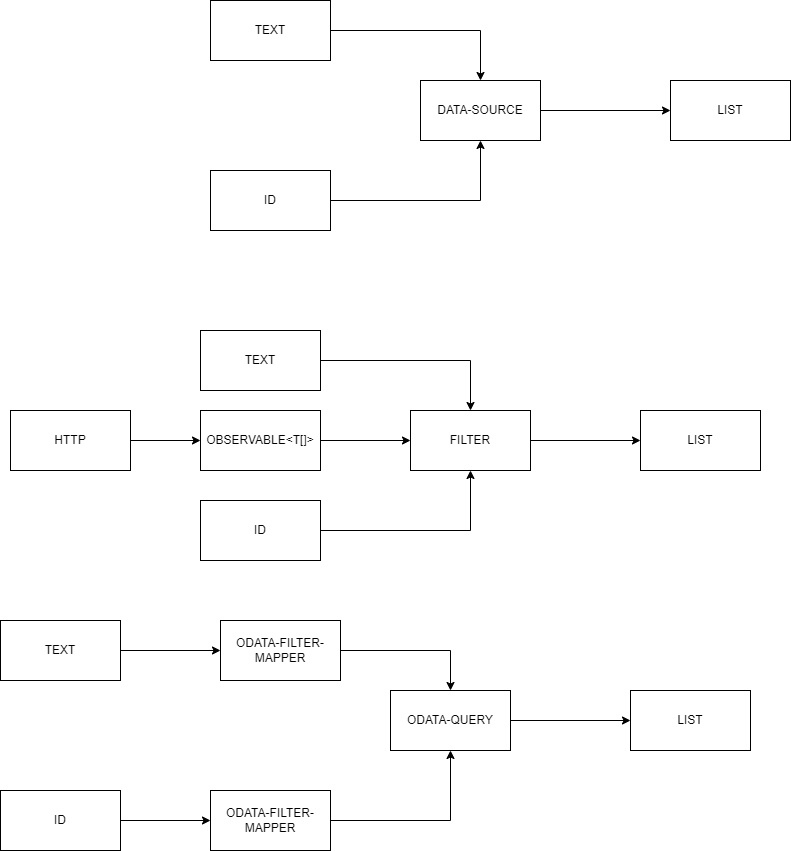

The diagram above was exported from draw.io. Its source (the exported page's mxGraphModel, read from the mxfile embedded in the PNG):
<mxGraphModel dx="1822" dy="786" grid="1" gridSize="10" guides="1" tooltips="1" connect="1" arrows="1" fold="1" page="0" pageScale="1" pageWidth="850" pageHeight="1100" math="0" shadow="0">
  <root>
    <mxCell id="0" />
    <mxCell id="1" parent="0" />
    <mxCell id="nPJqegjKoWHsJOiyyeA3-5" style="edgeStyle=orthogonalEdgeStyle;rounded=0;orthogonalLoop=1;jettySize=auto;html=1;exitX=1;exitY=0.5;exitDx=0;exitDy=0;entryX=0.5;entryY=0;entryDx=0;entryDy=0;" parent="1" source="1zjSRO8RoF436absiqbl-1" target="nPJqegjKoWHsJOiyyeA3-2" edge="1">
      <mxGeometry relative="1" as="geometry" />
    </mxCell>
    <mxCell id="1zjSRO8RoF436absiqbl-1" value="TEXT" style="rounded=0;whiteSpace=wrap;html=1;" parent="1" vertex="1">
      <mxGeometry x="140" y="140" width="120" height="60" as="geometry" />
    </mxCell>
    <mxCell id="nPJqegjKoWHsJOiyyeA3-6" style="edgeStyle=orthogonalEdgeStyle;rounded=0;orthogonalLoop=1;jettySize=auto;html=1;entryX=0.5;entryY=1;entryDx=0;entryDy=0;" parent="1" source="nPJqegjKoWHsJOiyyeA3-1" target="nPJqegjKoWHsJOiyyeA3-2" edge="1">
      <mxGeometry relative="1" as="geometry" />
    </mxCell>
    <mxCell id="nPJqegjKoWHsJOiyyeA3-1" value="ID" style="rounded=0;whiteSpace=wrap;html=1;" parent="1" vertex="1">
      <mxGeometry x="140" y="310" width="120" height="60" as="geometry" />
    </mxCell>
    <mxCell id="VrukqxszvRK-6uZTmMsZ-1" style="edgeStyle=orthogonalEdgeStyle;rounded=0;orthogonalLoop=1;jettySize=auto;html=1;exitX=1;exitY=0.5;exitDx=0;exitDy=0;entryX=0;entryY=0.5;entryDx=0;entryDy=0;" parent="1" source="nPJqegjKoWHsJOiyyeA3-2" target="nPJqegjKoWHsJOiyyeA3-3" edge="1">
      <mxGeometry relative="1" as="geometry" />
    </mxCell>
    <mxCell id="nPJqegjKoWHsJOiyyeA3-2" value="DATA-SOURCE" style="rounded=0;whiteSpace=wrap;html=1;" parent="1" vertex="1">
      <mxGeometry x="350" y="220" width="120" height="60" as="geometry" />
    </mxCell>
    <mxCell id="nPJqegjKoWHsJOiyyeA3-3" value="LIST" style="rounded=0;whiteSpace=wrap;html=1;" parent="1" vertex="1">
      <mxGeometry x="600" y="220" width="120" height="60" as="geometry" />
    </mxCell>
    <mxCell id="VrukqxszvRK-6uZTmMsZ-2" style="edgeStyle=orthogonalEdgeStyle;rounded=0;orthogonalLoop=1;jettySize=auto;html=1;exitX=1;exitY=0.5;exitDx=0;exitDy=0;entryX=0.5;entryY=0;entryDx=0;entryDy=0;" parent="1" source="VrukqxszvRK-6uZTmMsZ-3" target="VrukqxszvRK-6uZTmMsZ-6" edge="1">
      <mxGeometry relative="1" as="geometry" />
    </mxCell>
    <mxCell id="VrukqxszvRK-6uZTmMsZ-3" value="TEXT" style="rounded=0;whiteSpace=wrap;html=1;" parent="1" vertex="1">
      <mxGeometry x="130" y="470" width="120" height="60" as="geometry" />
    </mxCell>
    <mxCell id="VrukqxszvRK-6uZTmMsZ-4" style="edgeStyle=orthogonalEdgeStyle;rounded=0;orthogonalLoop=1;jettySize=auto;html=1;entryX=0.5;entryY=1;entryDx=0;entryDy=0;" parent="1" source="VrukqxszvRK-6uZTmMsZ-5" target="VrukqxszvRK-6uZTmMsZ-6" edge="1">
      <mxGeometry relative="1" as="geometry" />
    </mxCell>
    <mxCell id="VrukqxszvRK-6uZTmMsZ-5" value="ID" style="rounded=0;whiteSpace=wrap;html=1;" parent="1" vertex="1">
      <mxGeometry x="130" y="640" width="120" height="60" as="geometry" />
    </mxCell>
    <mxCell id="VrukqxszvRK-6uZTmMsZ-12" style="edgeStyle=orthogonalEdgeStyle;rounded=0;orthogonalLoop=1;jettySize=auto;html=1;" parent="1" source="VrukqxszvRK-6uZTmMsZ-6" target="VrukqxszvRK-6uZTmMsZ-11" edge="1">
      <mxGeometry relative="1" as="geometry" />
    </mxCell>
    <mxCell id="VrukqxszvRK-6uZTmMsZ-6" value="FILTER" style="rounded=0;whiteSpace=wrap;html=1;" parent="1" vertex="1">
      <mxGeometry x="340" y="550" width="120" height="60" as="geometry" />
    </mxCell>
    <mxCell id="VrukqxszvRK-6uZTmMsZ-10" style="edgeStyle=orthogonalEdgeStyle;rounded=0;orthogonalLoop=1;jettySize=auto;html=1;" parent="1" source="VrukqxszvRK-6uZTmMsZ-7" target="VrukqxszvRK-6uZTmMsZ-6" edge="1">
      <mxGeometry relative="1" as="geometry" />
    </mxCell>
    <mxCell id="VrukqxszvRK-6uZTmMsZ-7" value="OBSERVABLE&amp;lt;T[]&amp;gt;" style="rounded=0;whiteSpace=wrap;html=1;" parent="1" vertex="1">
      <mxGeometry x="130" y="550" width="120" height="60" as="geometry" />
    </mxCell>
    <mxCell id="VrukqxszvRK-6uZTmMsZ-9" style="edgeStyle=orthogonalEdgeStyle;rounded=0;orthogonalLoop=1;jettySize=auto;html=1;" parent="1" source="VrukqxszvRK-6uZTmMsZ-8" target="VrukqxszvRK-6uZTmMsZ-7" edge="1">
      <mxGeometry relative="1" as="geometry" />
    </mxCell>
    <mxCell id="VrukqxszvRK-6uZTmMsZ-8" value="HTTP" style="rounded=0;whiteSpace=wrap;html=1;" parent="1" vertex="1">
      <mxGeometry x="-60" y="550" width="120" height="60" as="geometry" />
    </mxCell>
    <mxCell id="VrukqxszvRK-6uZTmMsZ-11" value="LIST" style="rounded=0;whiteSpace=wrap;html=1;" parent="1" vertex="1">
      <mxGeometry x="570" y="550" width="120" height="60" as="geometry" />
    </mxCell>
    <mxCell id="VrukqxszvRK-6uZTmMsZ-13" style="edgeStyle=orthogonalEdgeStyle;rounded=0;orthogonalLoop=1;jettySize=auto;html=1;exitX=1;exitY=0.5;exitDx=0;exitDy=0;" parent="1" source="VrukqxszvRK-6uZTmMsZ-14" edge="1">
      <mxGeometry relative="1" as="geometry">
        <mxPoint x="150" y="790" as="targetPoint" />
      </mxGeometry>
    </mxCell>
    <mxCell id="VrukqxszvRK-6uZTmMsZ-14" value="TEXT" style="rounded=0;whiteSpace=wrap;html=1;" parent="1" vertex="1">
      <mxGeometry x="-70" y="760" width="120" height="60" as="geometry" />
    </mxCell>
    <mxCell id="VrukqxszvRK-6uZTmMsZ-15" style="edgeStyle=orthogonalEdgeStyle;rounded=0;orthogonalLoop=1;jettySize=auto;html=1;entryX=0;entryY=0.5;entryDx=0;entryDy=0;" parent="1" source="VrukqxszvRK-6uZTmMsZ-16" target="VrukqxszvRK-6uZTmMsZ-17" edge="1">
      <mxGeometry relative="1" as="geometry" />
    </mxCell>
    <mxCell id="VrukqxszvRK-6uZTmMsZ-16" value="ID" style="rounded=0;whiteSpace=wrap;html=1;" parent="1" vertex="1">
      <mxGeometry x="-70" y="930" width="120" height="60" as="geometry" />
    </mxCell>
    <mxCell id="VrukqxszvRK-6uZTmMsZ-25" style="edgeStyle=orthogonalEdgeStyle;rounded=0;orthogonalLoop=1;jettySize=auto;html=1;entryX=0.5;entryY=1;entryDx=0;entryDy=0;" parent="1" source="VrukqxszvRK-6uZTmMsZ-17" target="VrukqxszvRK-6uZTmMsZ-23" edge="1">
      <mxGeometry relative="1" as="geometry" />
    </mxCell>
    <mxCell id="VrukqxszvRK-6uZTmMsZ-17" value="ODATA-FILTER-MAPPER" style="rounded=0;whiteSpace=wrap;html=1;" parent="1" vertex="1">
      <mxGeometry x="140" y="930" width="120" height="60" as="geometry" />
    </mxCell>
    <mxCell id="VrukqxszvRK-6uZTmMsZ-24" style="edgeStyle=orthogonalEdgeStyle;rounded=0;orthogonalLoop=1;jettySize=auto;html=1;entryX=0.5;entryY=0;entryDx=0;entryDy=0;" parent="1" source="VrukqxszvRK-6uZTmMsZ-22" target="VrukqxszvRK-6uZTmMsZ-23" edge="1">
      <mxGeometry relative="1" as="geometry" />
    </mxCell>
    <mxCell id="VrukqxszvRK-6uZTmMsZ-22" value="ODATA-FILTER-MAPPER" style="rounded=0;whiteSpace=wrap;html=1;" parent="1" vertex="1">
      <mxGeometry x="150" y="760" width="120" height="60" as="geometry" />
    </mxCell>
    <mxCell id="VrukqxszvRK-6uZTmMsZ-27" style="edgeStyle=orthogonalEdgeStyle;rounded=0;orthogonalLoop=1;jettySize=auto;html=1;" parent="1" source="VrukqxszvRK-6uZTmMsZ-23" target="VrukqxszvRK-6uZTmMsZ-26" edge="1">
      <mxGeometry relative="1" as="geometry" />
    </mxCell>
    <mxCell id="VrukqxszvRK-6uZTmMsZ-23" value="ODATA-QUERY" style="rounded=0;whiteSpace=wrap;html=1;" parent="1" vertex="1">
      <mxGeometry x="320" y="830" width="120" height="60" as="geometry" />
    </mxCell>
    <mxCell id="VrukqxszvRK-6uZTmMsZ-26" value="LIST" style="rounded=0;whiteSpace=wrap;html=1;" parent="1" vertex="1">
      <mxGeometry x="560" y="830" width="120" height="60" as="geometry" />
    </mxCell>
  </root>
</mxGraphModel>